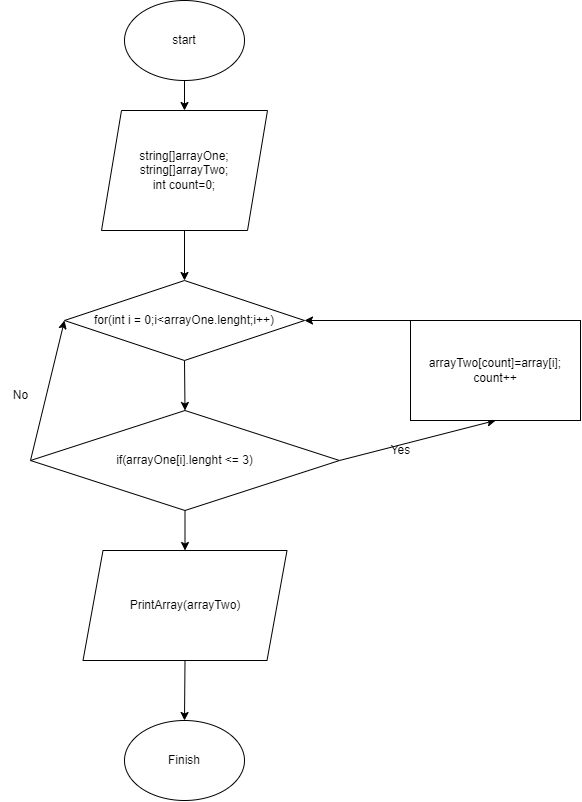

The diagram above was exported from draw.io. Its source (the exported page's mxGraphModel, read from the mxfile embedded in the PNG):
<mxGraphModel dx="1017" dy="598" grid="1" gridSize="10" guides="1" tooltips="1" connect="1" arrows="1" fold="1" page="1" pageScale="1" pageWidth="827" pageHeight="1169" math="0" shadow="0">
  <root>
    <mxCell id="0" />
    <mxCell id="1" parent="0" />
    <mxCell id="2" value="start" style="ellipse;whiteSpace=wrap;html=1;" vertex="1" parent="1">
      <mxGeometry x="354" y="50" width="120" height="80" as="geometry" />
    </mxCell>
    <mxCell id="6" style="edgeStyle=none;html=1;exitX=0.5;exitY=1;exitDx=0;exitDy=0;entryX=0.5;entryY=0;entryDx=0;entryDy=0;" edge="1" parent="1" source="3" target="5">
      <mxGeometry relative="1" as="geometry" />
    </mxCell>
    <mxCell id="3" value="string[]arrayOne;&lt;br&gt;string[]arrayTwo;&lt;br&gt;int count=0;" style="shape=parallelogram;perimeter=parallelogramPerimeter;whiteSpace=wrap;html=1;fixedSize=1;" vertex="1" parent="1">
      <mxGeometry x="331" y="160" width="166" height="120" as="geometry" />
    </mxCell>
    <mxCell id="4" value="" style="endArrow=classic;html=1;exitX=0.5;exitY=1;exitDx=0;exitDy=0;entryX=0.5;entryY=0;entryDx=0;entryDy=0;" edge="1" parent="1" source="2" target="3">
      <mxGeometry width="50" height="50" relative="1" as="geometry">
        <mxPoint x="400" y="200" as="sourcePoint" />
        <mxPoint x="450" y="150" as="targetPoint" />
      </mxGeometry>
    </mxCell>
    <mxCell id="8" style="edgeStyle=none;html=1;exitX=0.5;exitY=1;exitDx=0;exitDy=0;entryX=0.5;entryY=0;entryDx=0;entryDy=0;" edge="1" parent="1" source="5" target="7">
      <mxGeometry relative="1" as="geometry" />
    </mxCell>
    <mxCell id="5" value="for(int i = 0;i&amp;lt;arrayOne.lenght;i++)" style="rhombus;whiteSpace=wrap;html=1;" vertex="1" parent="1">
      <mxGeometry x="294" y="330" width="240" height="80" as="geometry" />
    </mxCell>
    <mxCell id="9" style="edgeStyle=none;html=1;exitX=0;exitY=0.5;exitDx=0;exitDy=0;entryX=0;entryY=0.5;entryDx=0;entryDy=0;" edge="1" parent="1" source="7" target="5">
      <mxGeometry relative="1" as="geometry" />
    </mxCell>
    <mxCell id="12" style="edgeStyle=none;html=1;exitX=1;exitY=0.5;exitDx=0;exitDy=0;entryX=0.5;entryY=1;entryDx=0;entryDy=0;" edge="1" parent="1" source="7" target="11">
      <mxGeometry relative="1" as="geometry" />
    </mxCell>
    <mxCell id="16" style="edgeStyle=none;html=1;exitX=0.5;exitY=1;exitDx=0;exitDy=0;entryX=0.5;entryY=0;entryDx=0;entryDy=0;" edge="1" parent="1" source="7" target="15">
      <mxGeometry relative="1" as="geometry" />
    </mxCell>
    <mxCell id="7" value="if(arrayOne[i].lenght &amp;lt;= 3)" style="rhombus;whiteSpace=wrap;html=1;" vertex="1" parent="1">
      <mxGeometry x="260" y="460" width="309" height="100" as="geometry" />
    </mxCell>
    <mxCell id="10" value="No" style="text;html=1;align=center;verticalAlign=middle;resizable=0;points=[];autosize=1;strokeColor=none;fillColor=none;" vertex="1" parent="1">
      <mxGeometry x="230" y="430" width="40" height="30" as="geometry" />
    </mxCell>
    <mxCell id="14" style="edgeStyle=none;html=1;exitX=0;exitY=0;exitDx=0;exitDy=0;entryX=1;entryY=0.5;entryDx=0;entryDy=0;" edge="1" parent="1" source="11" target="5">
      <mxGeometry relative="1" as="geometry" />
    </mxCell>
    <mxCell id="11" value="arrayTwo[count]=array[i];&lt;br&gt;count++" style="rounded=0;whiteSpace=wrap;html=1;" vertex="1" parent="1">
      <mxGeometry x="640" y="370" width="170" height="100" as="geometry" />
    </mxCell>
    <mxCell id="13" value="Yes" style="text;html=1;align=center;verticalAlign=middle;resizable=0;points=[];autosize=1;strokeColor=none;fillColor=none;" vertex="1" parent="1">
      <mxGeometry x="610" y="485" width="40" height="30" as="geometry" />
    </mxCell>
    <mxCell id="18" style="edgeStyle=none;html=1;exitX=0.5;exitY=1;exitDx=0;exitDy=0;entryX=0.5;entryY=0;entryDx=0;entryDy=0;" edge="1" parent="1" source="15" target="17">
      <mxGeometry relative="1" as="geometry" />
    </mxCell>
    <mxCell id="15" value="PrintArray(arrayTwo)" style="shape=parallelogram;perimeter=parallelogramPerimeter;whiteSpace=wrap;html=1;fixedSize=1;" vertex="1" parent="1">
      <mxGeometry x="312.5" y="600" width="204" height="110" as="geometry" />
    </mxCell>
    <mxCell id="17" value="Finish" style="ellipse;whiteSpace=wrap;html=1;" vertex="1" parent="1">
      <mxGeometry x="354" y="770" width="120" height="80" as="geometry" />
    </mxCell>
  </root>
</mxGraphModel>